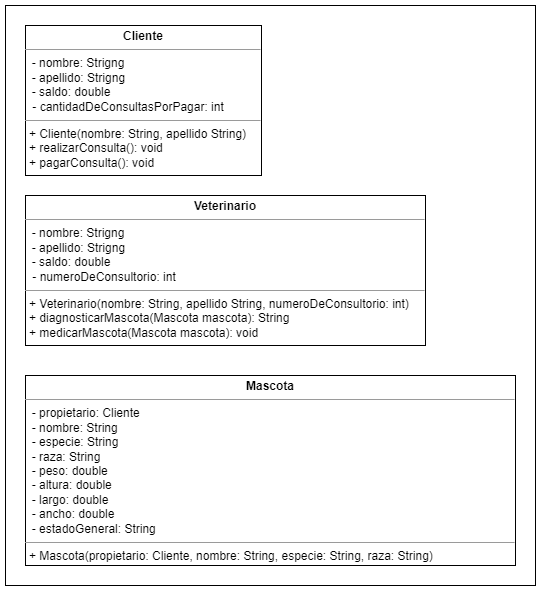

The diagram above was exported from draw.io. Its source (the exported page's mxGraphModel, read from the mxfile embedded in the PNG):
<mxGraphModel dx="868" dy="563" grid="1" gridSize="10" guides="1" tooltips="1" connect="1" arrows="1" fold="1" page="1" pageScale="1" pageWidth="827" pageHeight="1169" math="0" shadow="0">
  <root>
    <mxCell id="WIyWlLk6GJQsqaUBKTNV-0" />
    <mxCell id="WIyWlLk6GJQsqaUBKTNV-1" parent="WIyWlLk6GJQsqaUBKTNV-0" />
    <mxCell id="S2PqjtcD2HWCToEqkxXK-5" value="" style="rounded=0;whiteSpace=wrap;html=1;" parent="WIyWlLk6GJQsqaUBKTNV-1" vertex="1">
      <mxGeometry x="10" y="10" width="530" height="580" as="geometry" />
    </mxCell>
    <mxCell id="S2PqjtcD2HWCToEqkxXK-0" value="&lt;p style=&quot;margin:0px;margin-top:4px;text-align:center;&quot;&gt;&lt;b&gt;Mascota&lt;/b&gt;&lt;/p&gt;&lt;hr size=&quot;1&quot;&gt;&amp;nbsp; - propietario: Cliente&lt;br&gt;&amp;nbsp; - nombre: String&lt;br&gt;&amp;nbsp; - especie: String&lt;br&gt;&amp;nbsp; - raza: String&lt;br&gt;&amp;nbsp; - peso: double&lt;br&gt;&amp;nbsp; - altura: double&lt;br&gt;&amp;nbsp; - largo: double&lt;br&gt;&amp;nbsp; - ancho: double&lt;br&gt;&amp;nbsp; - estadoGeneral: String&lt;br&gt;&lt;hr size=&quot;1&quot;&gt;&lt;p style=&quot;margin: 0px 0px 0px 4px;&quot;&gt;+ Mascota(propietario: Cliente, nombre: String, especie: String,&amp;nbsp;raza: String)&lt;/p&gt;&lt;p style=&quot;margin: 0px 0px 0px 4px;&quot;&gt;&lt;br&gt;&lt;/p&gt;" style="verticalAlign=top;align=left;overflow=fill;fontSize=12;fontFamily=Helvetica;html=1;" parent="WIyWlLk6GJQsqaUBKTNV-1" vertex="1">
      <mxGeometry x="30" y="380" width="490" height="190" as="geometry" />
    </mxCell>
    <mxCell id="S2PqjtcD2HWCToEqkxXK-2" value="&lt;p style=&quot;margin:0px;margin-top:4px;text-align:center;&quot;&gt;&lt;b&gt;Cliente&lt;/b&gt;&lt;/p&gt;&lt;hr size=&quot;1&quot;&gt;&amp;nbsp; - nombre: Strigng&lt;br&gt;&amp;nbsp; - apellido: Strigng&lt;br&gt;&amp;nbsp; - saldo: double&lt;p style=&quot;margin:0px;margin-left:4px;&quot;&gt;&amp;nbsp;- cantidadDeConsultasPorPagar: int&lt;/p&gt;&lt;hr size=&quot;1&quot;&gt;&lt;p style=&quot;margin:0px;margin-left:4px;&quot;&gt;+ Cliente(nombre: String, apellido String)&lt;/p&gt;&lt;p style=&quot;margin:0px;margin-left:4px;&quot;&gt;+ realizarConsulta(): void&lt;/p&gt;&lt;p style=&quot;margin:0px;margin-left:4px;&quot;&gt;+ pagarConsulta(): void&lt;br&gt;&lt;/p&gt;" style="verticalAlign=top;align=left;overflow=fill;fontSize=12;fontFamily=Helvetica;html=1;" parent="WIyWlLk6GJQsqaUBKTNV-1" vertex="1">
      <mxGeometry x="30" y="30" width="236" height="150" as="geometry" />
    </mxCell>
    <mxCell id="S2PqjtcD2HWCToEqkxXK-3" value="&lt;p style=&quot;margin:0px;margin-top:4px;text-align:center;&quot;&gt;&lt;b&gt;Veterinario&lt;/b&gt;&lt;br&gt;&lt;/p&gt;&lt;hr size=&quot;1&quot;&gt;&amp;nbsp; - nombre: Strigng&lt;br&gt;&amp;nbsp; - apellido: Strigng&lt;br&gt;&amp;nbsp; - saldo: double&lt;p style=&quot;margin:0px;margin-left:4px;&quot;&gt;&amp;nbsp;- numeroDeConsultorio: int&lt;/p&gt;&lt;hr size=&quot;1&quot;&gt;&lt;p style=&quot;margin:0px;margin-left:4px;&quot;&gt;+ Veterinario(nombre: String, apellido String, numeroDeConsultorio: int)&lt;/p&gt;&lt;p style=&quot;margin:0px;margin-left:4px;&quot;&gt;+ diagnosticarMascota(Mascota mascota): String&lt;/p&gt;&lt;p style=&quot;margin: 0px 0px 0px 4px;&quot;&gt;+ medicarMascota(Mascota mascota): void&lt;/p&gt;&lt;div&gt;&lt;br&gt;&lt;/div&gt;" style="verticalAlign=top;align=left;overflow=fill;fontSize=12;fontFamily=Helvetica;html=1;" parent="WIyWlLk6GJQsqaUBKTNV-1" vertex="1">
      <mxGeometry x="30" y="200" width="400" height="150" as="geometry" />
    </mxCell>
  </root>
</mxGraphModel>